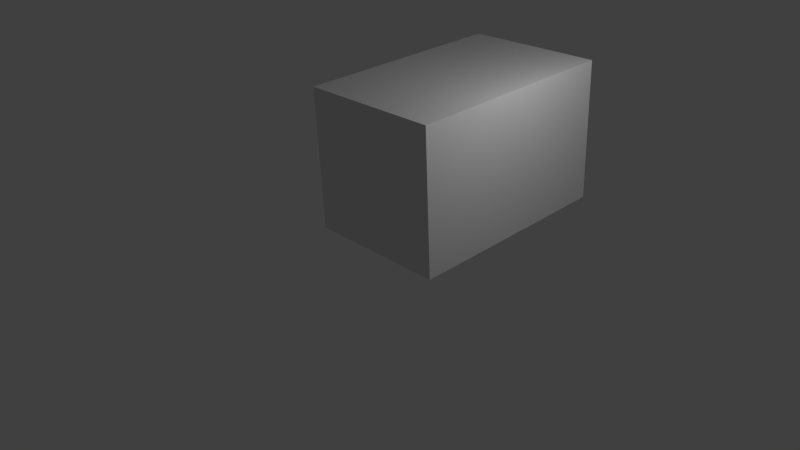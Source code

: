 # Source: wall.blend  (saved by Blender 2.76.0; exported with 4.5.12 LTS)
import bpy
from mathutils import Matrix  # noqa: F401  (used for matrix-valued properties, if any)

bpy.ops.wm.read_factory_settings(use_empty=True)
scene = bpy.context.scene
scene.name = 'Scene'

# ---- collections
col_collection_1 = bpy.data.collections.new('Collection 1'); scene.collection.children.link(col_collection_1)

# ---- materials (node trees are filled in below, after node groups)
mat_material = bpy.data.materials.new('Material')
mat_material.alpha_threshold = 0.0
mat_material.use_transparent_shadow = False
mat_material.roughness = 0.5
mat_material.line_color = (0.0, 0.0, 0.0, 1.0)

# ---- material node trees

# ---- world
world_world = bpy.data.worlds.new('World'); scene.world = world_world
world_world.color = (0.05088, 0.05088, 0.05088)
world_world.use_sun_shadow = False
world_world.sun_shadow_jitter_overblur = 0.0
world_world.cycles.sampling_method = 'MANUAL'
world_world.cycles.sample_map_resolution = 256

# ---- cameras
cam_camera = bpy.data.cameras.new('Camera')
cam_camera.clip_end = 100.0
cam_camera.lens = 35.0
cam_camera.sensor_width = 32.0
cam_camera.sensor_height = 18.0
cam_camera.ortho_scale = 7.314
cam_camera.dof.focus_distance = 0.0
cam_camera.dof.aperture_fstop = 128.0

# ---- lights
light_lamp = bpy.data.lights.new('Lamp', 'POINT')
light_lamp.transmission_factor = 0.0
light_lamp.cutoff_distance = 30.0
light_lamp.energy = 100.0
light_lamp.shadow_buffer_clip_start = 1.001
light_lamp.shadow_soft_size = 0.1
light_lamp.shadow_maximum_resolution = 0.006
light_lamp.use_absolute_resolution = True
light_lamp.cycles.use_multiple_importance_sampling = False

# ---- meshes
me_cube = bpy.data.meshes.new('Cube')
me_cube.from_pydata([(1.0, 0.01781, -0.9887), (1.0, -0.05729, 1.01), (-1.0, -0.05729, 1.01), (-1.0, 0.0178, -0.9887), (1.0, 3.096, -0.8731), (1.0, 3.02, 1.126), (-1.0, 3.02, 1.126), (-1.0, 3.096, -0.8731)], [], [(0, 1, 2, 3), (4, 7, 6, 5), (0, 4, 5, 1), (1, 5, 6, 2), (2, 6, 7, 3), (4, 0, 3, 7)])
_uv = me_cube.uv_layers.new(name='UVMap')
_uv.uv.foreach_set('vector', [0.2159, 0.3307, 0.2159, 0.1458, 0.4101, 0.1458, 0.4101, 0.3307, 0.2128, 0.7993, 0.4085, 0.7993, 0.4116, 0.9872, 0.2128, 0.9872, 0.2159, 0.3307, 0.2128, 0.7993, 0.0125, 0.7993, 0.0125, 0.3276, 0.7984, 0.3307, 0.7984, 0.7993, 0.6027, 0.7993, 0.6042, 0.3307, 0.6042, 0.3307, 0.6027, 0.7993, 0.4085, 0.7993, 0.4101, 0.3307, 0.2128, 0.7993, 0.2159, 0.3307, 0.4101, 0.3307, 0.4085, 0.7993])
me_cube.materials.append(mat_material)
me_cube.use_remesh_preserve_volume = False
me_cube.use_remesh_preserve_attributes = False
me_cube.use_mirror_vertex_groups = False
me_cube.update()

# ---- objects
ob_cube = bpy.data.objects.new('Cube', me_cube)
ob_lamp = bpy.data.objects.new('Lamp', light_lamp)
ob_camera = bpy.data.objects.new('Camera', cam_camera)

# ---- transforms, parenting, visibility, modifiers, constraints
ob_cube.location = (0.0, 0.0, 1.01)
ob_cube.lock_rotations_4d = False
ob_cube.empty_display_type = 'ARROWS'
ob_cube.lineart.crease_threshold = 0.0
ob_lamp.location = (2.766, 1.432, 3.531)
ob_lamp.rotation_euler = (0.6503, 0.05522, 1.866)
ob_lamp.lock_rotations_4d = False
ob_lamp.empty_display_type = 'ARROWS'
ob_lamp.color = (0.0, 0.0, 0.0, 0.0)
ob_lamp.lineart.crease_threshold = 0.0
ob_camera.location = (7.481, -6.508, 5.344)
ob_camera.rotation_euler = (1.109, 0.01082, 0.8149)
ob_camera.lock_rotations_4d = False
ob_camera.empty_display_type = 'ARROWS'
ob_camera.color = (0.0, 0.0, 0.0, 0.0)
ob_camera.display_type = 'WIRE'
ob_camera.lineart.crease_threshold = 0.0

# ---- collection membership
col_collection_1.objects.link(ob_cube)
col_collection_1.objects.link(ob_lamp)
col_collection_1.objects.link(ob_camera)

# ---- scene / render settings (as saved in the file)
scene.camera = ob_camera
scene.frame_start = 1; scene.frame_end = 250; scene.frame_set(1)
scene.render.engine = 'BLENDER_EEVEE_NEXT'
scene.render.resolution_percentage = 50
scene.render.dither_intensity = 0.0
scene.cycles.use_denoising = False
scene.cycles.samples = 10
scene.cycles.sampling_pattern = 'TABULATED_SOBOL'
scene.cycles.light_sampling_threshold = 0.0
scene.cycles.use_adaptive_sampling = False
scene.cycles.use_light_tree = False
scene.cycles.blur_glossy = 0.0
scene.cycles.pixel_filter_type = 'GAUSSIAN'
scene.cycles.sample_clamp_indirect = 0.0
scene.view_settings.view_transform = 'Standard'
bpy.context.view_layer.update()
